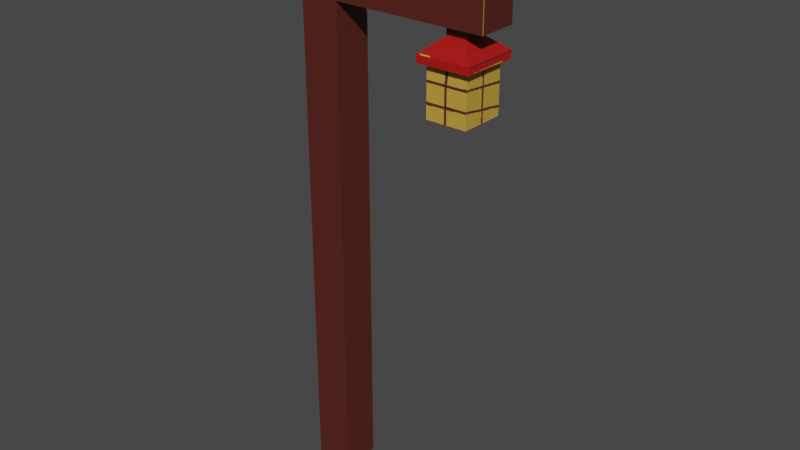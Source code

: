 # Source: lampPost.blend  (saved by Blender 2.82.7; exported with 4.5.12 LTS)
import bpy
from mathutils import Matrix  # noqa: F401  (used for matrix-valued properties, if any)

bpy.ops.wm.read_factory_settings(use_empty=True)
scene = bpy.context.scene
scene.name = 'Scene'

# ---- collections
col_collection = bpy.data.collections.new('Collection'); scene.collection.children.link(col_collection)

# ---- images (referenced by path relative to the original .blend; pixels are not part of the script)
import os
ASSET_DIR = os.environ.get("B2B_ASSET_DIR", "")  # directory of the original .blend (textures are referenced by path, not embedded)
HERE = os.path.dirname(os.path.abspath(__file__))  # packed textures are extracted next to this script under _unpacked/

def load_image(name, relpath, width, height, colorspace="sRGB"):
    """Load a texture the original file referenced (path relative to the .blend, or extracted next to this script)."""
    p = next((c for c in (os.path.join(HERE, relpath), os.path.join(ASSET_DIR, relpath)) if relpath and os.path.exists(c)), "")
    if p:
        img = bpy.data.images.load(p, check_existing=True)
        img.name = name
    else:  # same state as the original file: an image datablock whose file is absent (Cycles renders it pink)
        img = bpy.data.images.new(name, width, height)
        img.source = "FILE"
        img.filepath = "//" + (relpath or name)
    img.colorspace_settings.name = colorspace
    return img
img_lamp_post_base_color = load_image('Lamp Post Base Color', '_unpacked/Lamp_Post_Base_Color.27af5209.png', 1024, 1024, 'sRGB')

# ---- materials (node trees are filled in below, after node groups)
mat_lamp_post = bpy.data.materials.new('Lamp Post')
mat_lamp_post.alpha_threshold = 0.0
mat_lamp_post.use_transparent_shadow = False
mat_lamp_post.line_color = (0.0, 0.0, 0.0, 1.0)

# ---- material node trees
mat_lamp_post.use_nodes = True; mat_lamp_post.node_tree.nodes.clear()
_N = mat_lamp_post.node_tree.nodes; _L = mat_lamp_post.node_tree.links
n0 = _N.new('ShaderNodeOutputMaterial'); n0.name = 'Material Output'; n0.location = (300, 300)
n1 = _N.new('ShaderNodeBsdfPrincipled'); n1.name = 'Principled BSDF'; n1.location = (10, 300)
n1.distribution = 'GGX'
n1.subsurface_method = 'BURLEY'
n1.inputs[2].default_value = 0.4
n1.inputs[3].default_value = 1.45
n1.inputs[27].default_value = (0.0, 0.0, 0.0, 1.0)
n1.inputs[28].default_value = 1.0
n2 = _N.new('ShaderNodeTexImage'); n2.name = 'Image Texture'; n2.location = (-280, 280)
n2.image = img_lamp_post_base_color
_L.new(n1.outputs[0], n0.inputs[0])
_L.new(n2.outputs[0], n1.inputs[0])
n0.is_active_output = True

# ---- world
world_world = bpy.data.worlds.new('World'); scene.world = world_world
world_world.use_nodes = True; world_world.node_tree.nodes.clear()
_N = world_world.node_tree.nodes; _L = world_world.node_tree.links
n0 = _N.new('ShaderNodeOutputWorld'); n0.name = 'World Output'; n0.location = (300, 300)
n1 = _N.new('ShaderNodeBackground'); n1.name = 'Background'; n1.location = (10, 300)
n1.inputs[0].default_value = (0.05088, 0.05088, 0.05088, 1.0)
_L.new(n1.outputs[0], n0.inputs[0])
n0.is_active_output = True
world_world.color = (0.05088, 0.05088, 0.05088)
world_world.use_sun_shadow = False
world_world.sun_shadow_jitter_overblur = 0.0

# ---- meshes
me_cube = bpy.data.meshes.new('Cube')
me_cube.from_pydata([(1.0, 1.0, 24.19), (1.0, 1.0, -1.0), (1.0, -1.0, 24.19), (1.0, -1.0, -1.0), (-1.0, 1.0, 24.19), (-1.0, 1.0, -1.0), (-1.0, -1.0, 24.19), (-1.0, -1.0, -1.0), (1.0, -1.0, 26.0), (-1.0, -1.0, 26.0), (1.0, 1.0, 26.0), (-1.0, 1.0, 26.0), (8.73, -1.0, 26.0), (8.73, 1.0, 26.0), (8.73, -1.0, 24.19), (8.73, 1.0, 24.19), (0.4379, -0.4379, 28.05), (-0.4379, -0.4379, 28.05), (0.4379, 0.4379, 28.05), (-0.4379, 0.4379, 28.05), (1.0, -1.0, 26.8), (-1.0, -1.0, 26.8), (1.0, 1.0, 26.8), (-1.0, 1.0, 26.8), (1.282, -1.282, 27.35), (-1.282, -1.282, 27.35), (1.282, 1.282, 27.35), (-1.282, 1.282, 27.35), (0.4379, -0.4379, 28.85), (-0.4379, -0.4379, 28.85), (0.4379, 0.4379, 28.85), (-0.4379, 0.4379, 28.85), (8.026, 1.0, 26.0), (8.026, 1.0, 24.19), (8.026, -1.0, 26.0), (8.026, -1.0, 24.19), (6.22, 1.0, 24.19), (6.22, -1.0, 24.19), (6.22, 1.0, 26.0), (6.22, -1.0, 26.0), (7.623, 0.5535, 24.19), (7.623, -0.5535, 24.19), (6.623, 0.5535, 24.19), (6.623, -0.5535, 24.19), (7.623, 0.5535, 23.69), (7.623, -0.5535, 23.69), (6.623, 0.5535, 23.69), (6.623, -0.5535, 23.69), (8.456, 1.476, 22.98), (8.456, -1.476, 22.98), (5.791, 1.476, 22.98), (5.791, -1.476, 22.98), (8.456, 1.476, 22.6), (8.456, -1.476, 22.6), (5.791, 1.476, 22.6), (5.791, -1.476, 22.6), (8.153, 1.14, 22.6), (8.153, -1.14, 22.6), (6.094, 1.14, 22.6), (6.094, -1.14, 22.6), (8.153, 1.14, 20.1), (8.153, -1.14, 20.1), (6.094, 1.14, 20.1), (6.094, -1.14, 20.1)], [], [(0, 4, 11, 10), (3, 2, 6, 7), (7, 6, 4, 5), (5, 1, 3, 7), (1, 0, 2, 3), (5, 4, 0, 1), (18, 16, 28, 30), (6, 2, 8, 9), (4, 6, 9, 11), (33, 32, 13, 15), (19, 18, 30, 31), (8, 10, 22, 20), (10, 11, 23, 22), (16, 17, 29, 28), (28, 30, 31, 29), (17, 19, 31, 29), (9, 8, 20, 21), (11, 9, 21, 23), (23, 21, 25, 27), (26, 27, 31, 30), (21, 20, 24, 25), (22, 23, 27, 26), (20, 22, 26, 24), (24, 26, 30, 28), (27, 25, 29, 31), (25, 24, 28, 29), (14, 15, 13, 12), (32, 34, 12, 13), (35, 33, 15, 14), (34, 35, 14, 12), (39, 37, 35, 34), (35, 37, 43, 41), (38, 39, 34, 32), (36, 38, 32, 33), (0, 10, 38, 36), (10, 8, 39, 38), (2, 0, 36, 37), (8, 2, 37, 39), (42, 40, 44, 46), (33, 35, 41, 40), (37, 36, 42, 43), (36, 33, 40, 42), (45, 47, 51, 49), (41, 43, 47, 45), (40, 41, 45, 44), (43, 42, 46, 47), (51, 50, 54, 55), (44, 45, 49, 48), (47, 46, 50, 51), (46, 44, 48, 50), (53, 55, 59, 57), (50, 48, 52, 54), (49, 51, 55, 53), (48, 49, 53, 52), (57, 59, 63, 61), (52, 53, 57, 56), (55, 54, 58, 59), (54, 52, 56, 58), (63, 62, 60, 61), (56, 57, 61, 60), (59, 58, 62, 63), (58, 56, 60, 62)])
_uv = me_cube.uv_layers.new(name='UVMap')
_uv.uv.foreach_set('vector', [0.2686, 0.8432, 0.338, 0.8439, 0.3374, 0.9046, 0.268, 0.9039, 0.624, 1.0, 0.6153, 0.1568, 0.6847, 0.1561, 0.6933, 0.9993, 0.7725, 0.0, 0.7725, 0.8432, 0.7031, 0.8432, 0.7031, 7.982e-09, 0.8516, 0.9102, 0.7822, 0.9102, 0.7822, 0.8432, 0.8516, 0.8432, 0.8516, 0.0, 0.8516, 0.8432, 0.7822, 0.8432, 0.7822, 0.0, 0.3467, 0.0006652, 0.338, 0.8439, 0.2686, 0.8432, 0.2773, 0.0, 0.9714, 0.8109, 0.9714, 0.8402, 0.9437, 0.8402, 0.9437, 0.8109, 0.6847, 0.1561, 0.6153, 0.1568, 0.6147, 0.09607, 0.684, 0.09541, 0.7031, 0.8432, 0.7725, 0.8432, 0.7725, 0.904, 0.7031, 0.904, 0.02502, 0.8409, 0.02439, 0.9016, 0.0, 0.9014, 0.0006248, 0.8406, 0.9339, 0.513, 0.9339, 0.4837, 0.9617, 0.4837, 0.9617, 0.513, 0.8613, 0.7152, 0.9307, 0.7152, 0.9307, 0.742, 0.8613, 0.742, 0.268, 0.9039, 0.3374, 0.9046, 0.3371, 0.9314, 0.2677, 0.9307, 0.8819, 0.9239, 0.8819, 0.8946, 0.9097, 0.8946, 0.9097, 0.9239, 0.8516, 0.8946, 0.8819, 0.8946, 0.8819, 0.9239, 0.8516, 0.9239, 0.9714, 0.8402, 0.9714, 0.8695, 0.9437, 0.8695, 0.9437, 0.8402, 0.684, 0.09541, 0.6147, 0.09607, 0.6144, 0.06931, 0.6838, 0.06865, 0.7031, 0.904, 0.7725, 0.904, 0.7725, 0.9307, 0.7031, 0.9307, 0.7031, 0.9307, 0.7725, 0.9307, 0.7822, 0.949, 0.6933, 0.949, 0.2578, 0.9489, 0.3467, 0.9497, 0.3169, 1.0, 0.2865, 0.9997, 0.6838, 0.06865, 0.6144, 0.06931, 0.6045, 0.05113, 0.6933, 0.05027, 0.2677, 0.9307, 0.3371, 0.9314, 0.3467, 0.9497, 0.2578, 0.9489, 0.8613, 0.742, 0.9307, 0.742, 0.9405, 0.7603, 0.8516, 0.7603, 0.8516, 0.7603, 0.9405, 0.7603, 0.9112, 0.8109, 0.8808, 0.8109, 0.6933, 0.949, 0.7822, 0.949, 0.753, 0.9996, 0.7226, 0.9996, 0.6933, 0.05027, 0.6045, 0.05113, 0.6332, 0.0002913, 0.6636, 0.0, 0.9838, 0.3275, 0.9838, 0.3944, 0.9209, 0.3944, 0.9209, 0.3275, 0.9209, 0.02355, 0.8516, 0.02355, 0.8516, 0.0, 0.9209, 0.0, 0.9209, 0.2824, 0.8516, 0.2824, 0.8516, 0.2588, 0.9209, 0.2588, 0.3711, 0.09841, 0.3717, 0.1591, 0.3473, 0.1594, 0.3467, 0.09864, 0.4337, 0.09781, 0.4343, 0.1585, 0.3717, 0.1591, 0.3711, 0.09841, 0.9209, 0.2824, 0.9209, 0.3428, 0.9054, 0.3293, 0.9054, 0.2959, 0.9209, 0.08403, 0.8516, 0.08403, 0.8516, 0.02355, 0.9209, 0.02355, 0.08765, 0.8415, 0.08702, 0.9022, 0.02439, 0.9016, 0.02502, 0.8409, 0.2686, 0.8432, 0.268, 0.9039, 0.08702, 0.9022, 0.08765, 0.8415, 0.9209, 0.2588, 0.8516, 0.2588, 0.8516, 0.08403, 0.9209, 0.08403, 0.9209, 0.5176, 0.8516, 0.5176, 0.8516, 0.3428, 0.9209, 0.3428, 0.6147, 0.09607, 0.6153, 0.1568, 0.4343, 0.1585, 0.4337, 0.09781, 0.9611, 0.5547, 0.9611, 0.5881, 0.944, 0.5881, 0.944, 0.5547, 0.8516, 0.2824, 0.9209, 0.2824, 0.9054, 0.2959, 0.8671, 0.2959, 0.9209, 0.3428, 0.8516, 0.3428, 0.8671, 0.3293, 0.9054, 0.3293, 0.8516, 0.3428, 0.8516, 0.2824, 0.8671, 0.2959, 0.8671, 0.3293, 0.9151, 0.6473, 0.8805, 0.6473, 0.8516, 0.6164, 0.944, 0.6164, 0.9611, 0.5881, 0.9611, 0.6216, 0.944, 0.6216, 0.944, 0.5881, 0.9437, 0.9066, 0.9437, 0.8695, 0.9608, 0.8695, 0.9608, 0.9066, 0.944, 0.5547, 0.944, 0.5176, 0.9611, 0.5176, 0.9611, 0.5547, 0.9306, 0.9097, 0.9306, 0.8109, 0.9437, 0.8109, 0.9437, 0.9097, 0.9151, 0.6844, 0.9151, 0.6473, 0.944, 0.6164, 0.944, 0.7152, 0.8805, 0.6473, 0.8805, 0.6844, 0.8516, 0.7152, 0.8516, 0.6164, 0.8805, 0.6844, 0.9151, 0.6844, 0.944, 0.7152, 0.8516, 0.7152, 0.944, 0.6164, 0.8516, 0.6164, 0.8621, 0.6052, 0.9335, 0.6052, 0.9469, 0.3944, 0.9469, 0.4837, 0.9339, 0.4837, 0.9339, 0.3944, 0.9535, 0.7152, 0.9535, 0.8045, 0.9405, 0.8045, 0.9405, 0.7152, 0.9209, 0.4932, 0.9209, 0.3944, 0.9339, 0.3944, 0.9339, 0.4932, 0.9209, 0.0837, 0.9923, 0.0837, 0.9923, 0.1674, 0.9209, 0.1674, 0.944, 0.5176, 0.944, 0.6164, 0.9335, 0.6052, 0.9335, 0.5288, 0.8516, 0.6164, 0.8516, 0.5176, 0.8621, 0.5288, 0.8621, 0.6052, 0.8516, 0.5176, 0.944, 0.5176, 0.9335, 0.5288, 0.8621, 0.5288, 0.9209, 0.3275, 0.9209, 0.2511, 0.9923, 0.2511, 0.9923, 0.3275, 1.0, 0.0837, 0.9209, 0.0837, 0.9209, 0.0, 1.0, 0.0, 0.8516, 0.8109, 0.9306, 0.8109, 0.9306, 0.8946, 0.8516, 0.8946, 0.9209, 0.1674, 0.9923, 0.1674, 0.9923, 0.2511, 0.9209, 0.2511])
me_cube.materials.append(mat_lamp_post)
me_cube.use_remesh_preserve_volume = False
me_cube.use_remesh_preserve_attributes = False
me_cube.use_mirror_vertex_groups = False
me_cube.update()

# ---- objects
ob_cube = bpy.data.objects.new('Cube', me_cube)

# ---- transforms, parenting, visibility, modifiers, constraints
ob_cube.location = (0.0, 0.0, 0.0)
ob_cube.scale = (0.4, 0.4, 0.4)
ob_cube.lock_rotations_4d = False
ob_cube.empty_display_type = 'ARROWS'
ob_cube.lineart.crease_threshold = 0.0

# ---- collection membership
col_collection.objects.link(ob_cube)

# ---- scene / render settings (as saved in the file)
scene.frame_start = 1; scene.frame_end = 250; scene.frame_set(1)
scene.render.engine = 'BLENDER_EEVEE_NEXT'
scene.cycles.use_denoising = False
scene.cycles.samples = 128
scene.cycles.sampling_pattern = 'TABULATED_SOBOL'
scene.cycles.use_adaptive_sampling = False
scene.cycles.use_light_tree = False
scene.view_settings.view_transform = 'Filmic'
bpy.context.view_layer.update()

# ---- added for rendering (the .blend has no active camera and no usable light): camera, sun
cam_auto = bpy.data.cameras.new('AutoCamera')
cam_auto.lens = 50.0
cam_auto.sensor_width = 36.0
cam_auto.clip_end = 1000.0
ob_auto_camera = bpy.data.objects.new('AutoCamera', cam_auto)
scene.collection.objects.link(ob_auto_camera)
ob_auto_camera.location = (13.1941, -14.0453, 14.9343)
ob_auto_camera.rotation_euler = (1.09748, -7.21219e-08, 0.694738)
scene.camera = ob_auto_camera
light_auto_sun = bpy.data.lights.new('AutoSun', 'SUN')
light_auto_sun.energy = 3.0
light_auto_sun.angle = 0.0523599
ob_auto_sun = bpy.data.objects.new('AutoSun', light_auto_sun)
scene.collection.objects.link(ob_auto_sun)
ob_auto_sun.rotation_euler = (0.872665, 0.174533, 0.523599)
bpy.context.view_layer.update()
